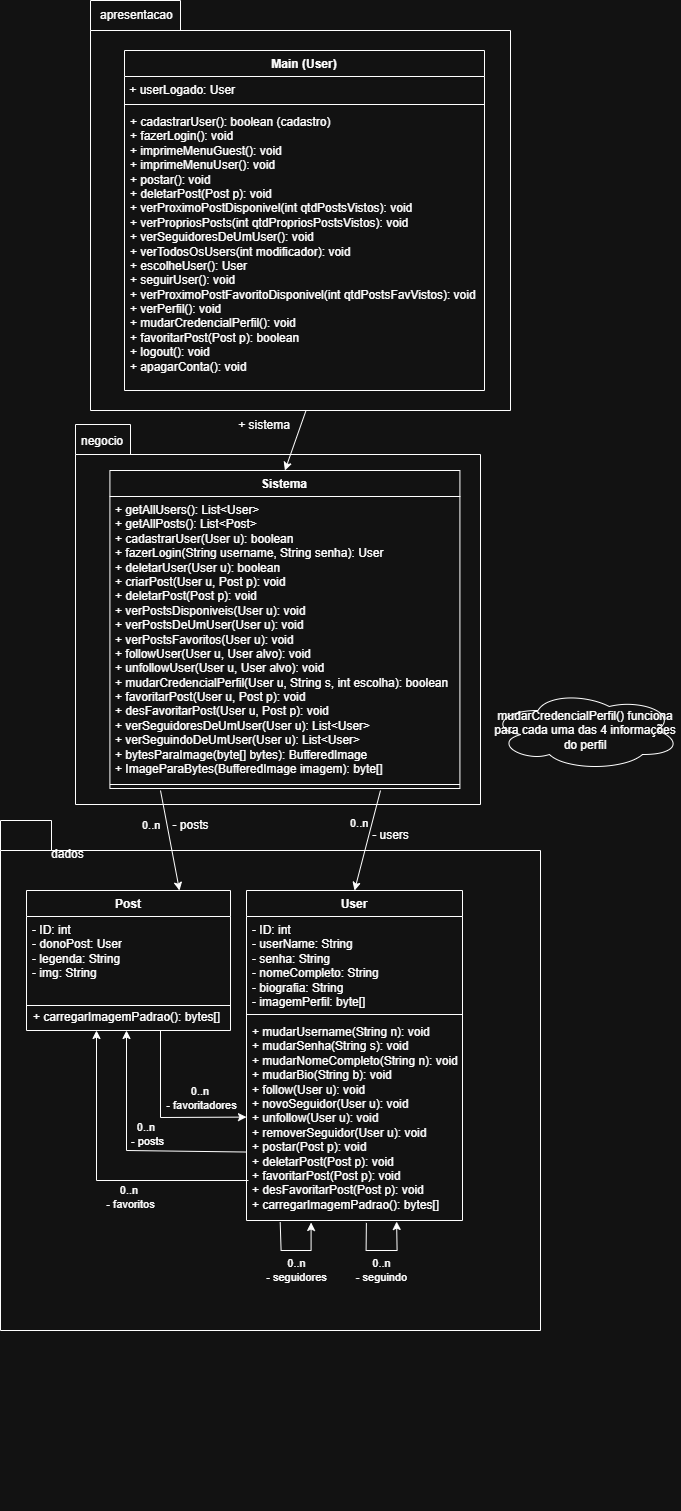

The diagram above was exported from draw.io. Its source (the exported page's mxGraphModel, read from the mxfile embedded in the PNG):
<mxGraphModel dx="1042" dy="1765" grid="1" gridSize="10" guides="1" tooltips="1" connect="1" arrows="1" fold="1" page="1" pageScale="1" pageWidth="827" pageHeight="1169" math="0" shadow="0">
  <root>
    <mxCell id="0" />
    <mxCell id="1" parent="0" />
    <mxCell id="HfctGVj2t_q7QX7hyILO-38" value="" style="group;rounded=0;fillColor=none;" parent="1" connectable="0" vertex="1">
      <mxGeometry x="170" y="420" width="586" height="690" as="geometry" />
    </mxCell>
    <mxCell id="HfctGVj2t_q7QX7hyILO-39" value="" style="shape=folder;fontStyle=1;spacingTop=10;tabWidth=46;tabHeight=30;tabPosition=left;html=1;whiteSpace=wrap;" parent="HfctGVj2t_q7QX7hyILO-38" vertex="1">
      <mxGeometry x="-90" width="540" height="510" as="geometry" />
    </mxCell>
    <mxCell id="HfctGVj2t_q7QX7hyILO-13" value="Post" style="swimlane;fontStyle=1;align=center;verticalAlign=top;childLayout=stackLayout;horizontal=1;startSize=26;horizontalStack=0;resizeParent=1;resizeParentMax=0;resizeLast=0;collapsible=1;marginBottom=0;whiteSpace=wrap;html=1;" parent="HfctGVj2t_q7QX7hyILO-38" vertex="1">
      <mxGeometry x="-64" y="70" width="204" height="140" as="geometry" />
    </mxCell>
    <mxCell id="HfctGVj2t_q7QX7hyILO-14" value="&lt;div&gt;- ID: int&lt;/div&gt;- donoPost: User&lt;div&gt;- legenda: String&lt;/div&gt;&lt;div&gt;- img: String&lt;/div&gt;&lt;div&gt;&lt;br&gt;&lt;/div&gt;" style="text;strokeColor=none;fillColor=none;align=left;verticalAlign=top;spacingLeft=4;spacingRight=4;overflow=hidden;rotatable=0;points=[[0,0.5],[1,0.5]];portConstraint=eastwest;whiteSpace=wrap;html=1;" parent="HfctGVj2t_q7QX7hyILO-13" vertex="1">
      <mxGeometry y="26" width="204" height="64" as="geometry" />
    </mxCell>
    <mxCell id="HfctGVj2t_q7QX7hyILO-15" value="" style="line;strokeWidth=1;fillColor=none;align=left;verticalAlign=middle;spacingTop=-1;spacingLeft=3;spacingRight=3;rotatable=0;labelPosition=right;points=[];portConstraint=eastwest;strokeColor=inherit;" parent="HfctGVj2t_q7QX7hyILO-13" vertex="1">
      <mxGeometry y="90" width="204" height="50" as="geometry" />
    </mxCell>
    <mxCell id="ljboSI1od-r9kB8zVdQG-12" value="" style="endArrow=classic;html=1;rounded=0;entryX=0;entryY=0.201;entryDx=0;entryDy=0;entryPerimeter=0;" edge="1" parent="HfctGVj2t_q7QX7hyILO-13">
      <mxGeometry width="50" height="50" relative="1" as="geometry">
        <mxPoint x="134" y="140" as="sourcePoint" />
        <mxPoint x="220" y="226.60200000000032" as="targetPoint" />
        <Array as="points">
          <mxPoint x="134" y="227" />
        </Array>
      </mxGeometry>
    </mxCell>
    <mxCell id="HfctGVj2t_q7QX7hyILO-5" value="User" style="swimlane;fontStyle=1;align=center;verticalAlign=top;childLayout=stackLayout;horizontal=1;startSize=26;horizontalStack=0;resizeParent=1;resizeParentMax=0;resizeLast=0;collapsible=1;marginBottom=0;whiteSpace=wrap;html=1;" parent="HfctGVj2t_q7QX7hyILO-38" vertex="1">
      <mxGeometry x="156" y="70" width="216" height="330" as="geometry" />
    </mxCell>
    <mxCell id="HfctGVj2t_q7QX7hyILO-6" value="&lt;div&gt;- ID: int&lt;/div&gt;- userName: String&lt;div&gt;- senha: String&lt;/div&gt;&lt;div&gt;- nomeCompleto: String&lt;/div&gt;&lt;div&gt;- biografia: String&lt;/div&gt;&lt;div&gt;- imagemPerfil:&amp;nbsp;&lt;span style=&quot;background-color: transparent; color: light-dark(rgb(0, 0, 0), rgb(255, 255, 255));&quot;&gt;byte[]&lt;/span&gt;&lt;/div&gt;" style="text;strokeColor=none;fillColor=none;align=left;verticalAlign=top;spacingLeft=4;spacingRight=4;overflow=hidden;rotatable=0;points=[[0,0.5],[1,0.5]];portConstraint=eastwest;whiteSpace=wrap;html=1;" parent="HfctGVj2t_q7QX7hyILO-5" vertex="1">
      <mxGeometry y="26" width="216" height="94" as="geometry" />
    </mxCell>
    <mxCell id="HfctGVj2t_q7QX7hyILO-7" value="" style="line;strokeWidth=1;fillColor=none;align=left;verticalAlign=middle;spacingTop=-1;spacingLeft=3;spacingRight=3;rotatable=0;labelPosition=right;points=[];portConstraint=eastwest;strokeColor=inherit;" parent="HfctGVj2t_q7QX7hyILO-5" vertex="1">
      <mxGeometry y="120" width="216" height="8" as="geometry" />
    </mxCell>
    <mxCell id="HfctGVj2t_q7QX7hyILO-9" value="+ mudarUsername(String n): void&lt;br&gt;&lt;div&gt;&lt;div&gt;&lt;span style=&quot;background-color: transparent; color: light-dark(rgb(0, 0, 0), rgb(255, 255, 255));&quot;&gt;+ mudarSenha(String s): void&lt;/span&gt;&lt;/div&gt;&lt;div&gt;&lt;span style=&quot;background-color: transparent; color: light-dark(rgb(0, 0, 0), rgb(255, 255, 255));&quot;&gt;+ mudarNomeCompleto(String n): void&lt;/span&gt;&lt;/div&gt;&lt;div&gt;&lt;span style=&quot;background-color: transparent; color: light-dark(rgb(0, 0, 0), rgb(255, 255, 255));&quot;&gt;+ mudarBio(String b): void&lt;/span&gt;&lt;/div&gt;&lt;div&gt;&lt;/div&gt;&lt;div&gt;+ follow(User u): void&lt;/div&gt;&lt;div&gt;+ novoSeguidor(User u): void&lt;/div&gt;&lt;div&gt;+ unfollow(User u): void&lt;/div&gt;&lt;div&gt;+ removerSeguidor(User u): void&lt;/div&gt;&lt;div&gt;+ postar(Post p): void&lt;/div&gt;&lt;div&gt;+ deletarPost(Post p): void&lt;/div&gt;&lt;div&gt;&lt;span style=&quot;background-color: transparent; color: light-dark(rgb(0, 0, 0), rgb(255, 255, 255));&quot;&gt;+ favoritarPost(Post p): void&lt;/span&gt;&lt;/div&gt;&lt;div&gt;&lt;span style=&quot;background-color: transparent; color: light-dark(rgb(0, 0, 0), rgb(255, 255, 255));&quot;&gt;+ desFavoritarPost(Post p): void&lt;/span&gt;&lt;/div&gt;&lt;/div&gt;&lt;div&gt;&lt;span style=&quot;background-color: transparent; color: light-dark(rgb(0, 0, 0), rgb(255, 255, 255));&quot;&gt;+ carregarImagemPadrao(): bytes[]&lt;/span&gt;&lt;/div&gt;&lt;div&gt;&lt;br&gt;&lt;/div&gt;" style="text;strokeColor=none;fillColor=none;align=left;verticalAlign=top;spacingLeft=4;spacingRight=4;overflow=hidden;rotatable=0;points=[[0,0.5],[1,0.5]];portConstraint=eastwest;whiteSpace=wrap;html=1;" parent="HfctGVj2t_q7QX7hyILO-5" vertex="1">
      <mxGeometry y="128" width="216" height="202" as="geometry" />
    </mxCell>
    <mxCell id="ljboSI1od-r9kB8zVdQG-16" value="" style="endArrow=classic;html=1;rounded=0;exitX=0.156;exitY=1.009;exitDx=0;exitDy=0;exitPerimeter=0;" edge="1" parent="HfctGVj2t_q7QX7hyILO-5" source="HfctGVj2t_q7QX7hyILO-9">
      <mxGeometry width="50" height="50" relative="1" as="geometry">
        <mxPoint x="5.684341886080802e-14" y="350" as="sourcePoint" />
        <mxPoint x="64.59000000000003" y="332" as="targetPoint" />
        <Array as="points">
          <mxPoint x="34.59000000000003" y="360" />
          <mxPoint x="64.59000000000003" y="360" />
        </Array>
      </mxGeometry>
    </mxCell>
    <mxCell id="ljboSI1od-r9kB8zVdQG-15" value="" style="endArrow=classic;html=1;rounded=0;exitX=0.555;exitY=1.012;exitDx=0;exitDy=0;exitPerimeter=0;entryX=0.695;entryY=1.005;entryDx=0;entryDy=0;entryPerimeter=0;" edge="1" parent="HfctGVj2t_q7QX7hyILO-5" source="HfctGVj2t_q7QX7hyILO-9" target="HfctGVj2t_q7QX7hyILO-9">
      <mxGeometry width="50" height="50" relative="1" as="geometry">
        <mxPoint x="2.842170943040401e-14" y="309" as="sourcePoint" />
        <mxPoint x="144.59000000000003" y="330" as="targetPoint" />
        <Array as="points">
          <mxPoint x="119.59000000000003" y="360" />
          <mxPoint x="150.59000000000003" y="360" />
        </Array>
      </mxGeometry>
    </mxCell>
    <mxCell id="ljboSI1od-r9kB8zVdQG-13" value="" style="endArrow=classic;html=1;rounded=0;exitX=-0.004;exitY=0.661;exitDx=0;exitDy=0;exitPerimeter=0;" edge="1" parent="HfctGVj2t_q7QX7hyILO-38" source="HfctGVj2t_q7QX7hyILO-9">
      <mxGeometry width="50" height="50" relative="1" as="geometry">
        <mxPoint x="124.05600000000004" y="325.2659999999996" as="sourcePoint" />
        <mxPoint x="36" y="210" as="targetPoint" />
        <Array as="points">
          <mxPoint x="36" y="330" />
        </Array>
      </mxGeometry>
    </mxCell>
    <mxCell id="ljboSI1od-r9kB8zVdQG-14" value="" style="endArrow=classic;html=1;rounded=0;" edge="1" parent="HfctGVj2t_q7QX7hyILO-38">
      <mxGeometry width="50" height="50" relative="1" as="geometry">
        <mxPoint x="158" y="360" as="sourcePoint" />
        <mxPoint x="6" y="210" as="targetPoint" />
        <Array as="points">
          <mxPoint x="6" y="360" />
        </Array>
      </mxGeometry>
    </mxCell>
    <mxCell id="ljboSI1od-r9kB8zVdQG-17" value="0..n&amp;nbsp;&lt;div&gt;- favoritadores&lt;/div&gt;" style="text;html=1;align=center;verticalAlign=middle;resizable=0;points=[];autosize=1;strokeColor=none;fillColor=none;fontSize=11;" vertex="1" parent="HfctGVj2t_q7QX7hyILO-38">
      <mxGeometry x="66" y="258" width="90" height="40" as="geometry" />
    </mxCell>
    <mxCell id="ljboSI1od-r9kB8zVdQG-19" value="0..n&amp;nbsp;&lt;div&gt;- posts&lt;/div&gt;" style="text;html=1;align=center;verticalAlign=middle;resizable=0;points=[];autosize=1;strokeColor=none;fillColor=none;fontSize=11;" vertex="1" parent="HfctGVj2t_q7QX7hyILO-38">
      <mxGeometry x="26.590000000000003" y="294" width="60" height="40" as="geometry" />
    </mxCell>
    <mxCell id="ljboSI1od-r9kB8zVdQG-20" value="0..n&amp;nbsp;&lt;div&gt;- favoritos&lt;/div&gt;" style="text;html=1;align=center;verticalAlign=middle;resizable=0;points=[];autosize=1;strokeColor=none;fillColor=none;fontSize=11;" vertex="1" parent="HfctGVj2t_q7QX7hyILO-38">
      <mxGeometry x="5" y="357" width="70" height="40" as="geometry" />
    </mxCell>
    <mxCell id="ljboSI1od-r9kB8zVdQG-21" value="0..n&lt;div&gt;- seguidores&lt;/div&gt;" style="text;html=1;align=center;verticalAlign=middle;resizable=0;points=[];autosize=1;strokeColor=none;fillColor=none;fontSize=11;" vertex="1" parent="HfctGVj2t_q7QX7hyILO-38">
      <mxGeometry x="166" y="430" width="80" height="40" as="geometry" />
    </mxCell>
    <mxCell id="ljboSI1od-r9kB8zVdQG-22" value="0..n&lt;div&gt;- seguindo&lt;/div&gt;" style="text;html=1;align=center;verticalAlign=middle;resizable=0;points=[];autosize=1;strokeColor=none;fillColor=none;fontSize=11;" vertex="1" parent="HfctGVj2t_q7QX7hyILO-38">
      <mxGeometry x="256" y="430" width="70" height="40" as="geometry" />
    </mxCell>
    <mxCell id="ljboSI1od-r9kB8zVdQG-1" value="&lt;div style=&quot;forced-color-adjust: none; box-shadow: none !important;&quot;&gt;&lt;span style=&quot;forced-color-adjust: none; box-shadow: none !important; background-color: transparent; color: light-dark(rgb(0, 0, 0), rgb(255, 255, 255));&quot;&gt;+ carregarImagemPadrao(): bytes[]&lt;/span&gt;&lt;/div&gt;&lt;div style=&quot;forced-color-adjust: none; box-shadow: none !important;&quot;&gt;&lt;br style=&quot;forced-color-adjust: none; box-shadow: none !important; color: rgb(255, 255, 255); font-family: Helvetica; font-size: 12px; font-style: normal; font-variant-ligatures: normal; font-variant-caps: normal; font-weight: 400; letter-spacing: normal; orphans: 2; text-align: left; text-indent: 0px; text-transform: none; widows: 2; word-spacing: 0px; -webkit-text-stroke-width: 0px; white-space: normal; background-color: rgb(27, 29, 30); text-decoration-thickness: initial; text-decoration-style: initial; text-decoration-color: initial;&quot;&gt;&#10;&#10;&lt;/div&gt;" style="text;whiteSpace=wrap;html=1;" vertex="1" parent="HfctGVj2t_q7QX7hyILO-38">
      <mxGeometry x="-59" y="183" width="220" height="7" as="geometry" />
    </mxCell>
    <mxCell id="HfctGVj2t_q7QX7hyILO-32" value="" style="group" parent="1" vertex="1" connectable="0">
      <mxGeometry x="200" y="204" width="360" height="256" as="geometry" />
    </mxCell>
    <mxCell id="HfctGVj2t_q7QX7hyILO-28" value="" style="shape=folder;fontStyle=1;spacingTop=10;tabWidth=55;tabHeight=30;tabPosition=left;html=1;whiteSpace=wrap;" parent="HfctGVj2t_q7QX7hyILO-32" vertex="1">
      <mxGeometry x="-45" y="-180" width="405" height="380" as="geometry" />
    </mxCell>
    <mxCell id="p5CBVVosDubJJ2ZSRrt_-8" value="0..n" style="edgeLabel;resizable=0;html=1;align=left;verticalAlign=top;" parent="HfctGVj2t_q7QX7hyILO-32" connectable="0" vertex="1">
      <mxGeometry x="30.001764705882348" y="175.99999999999977" as="geometry">
        <mxPoint x="-10" y="32" as="offset" />
      </mxGeometry>
    </mxCell>
    <mxCell id="HfctGVj2t_q7QX7hyILO-29" value="negocio" style="text;whiteSpace=wrap;html=1;" parent="HfctGVj2t_q7QX7hyILO-32" vertex="1">
      <mxGeometry x="-41" y="-177" width="50" height="40" as="geometry" />
    </mxCell>
    <mxCell id="p5CBVVosDubJJ2ZSRrt_-9" value="0..n" style="edgeLabel;resizable=0;html=1;align=left;verticalAlign=top;" parent="HfctGVj2t_q7QX7hyILO-32" connectable="0" vertex="1">
      <mxGeometry x="270" y="165.99999999999977" as="geometry">
        <mxPoint x="-42" y="40" as="offset" />
      </mxGeometry>
    </mxCell>
    <mxCell id="ljboSI1od-r9kB8zVdQG-5" value="- users" style="text;html=1;align=center;verticalAlign=middle;resizable=0;points=[];autosize=1;strokeColor=none;fillColor=none;" vertex="1" parent="HfctGVj2t_q7QX7hyILO-32">
      <mxGeometry x="240" y="216" width="60" height="30" as="geometry" />
    </mxCell>
    <mxCell id="ljboSI1od-r9kB8zVdQG-25" value="- posts" style="text;html=1;align=center;verticalAlign=middle;resizable=0;points=[];autosize=1;strokeColor=none;fillColor=none;" vertex="1" parent="HfctGVj2t_q7QX7hyILO-32">
      <mxGeometry x="40" y="206" width="60" height="30" as="geometry" />
    </mxCell>
    <mxCell id="HfctGVj2t_q7QX7hyILO-40" value="dados" style="text;whiteSpace=wrap;html=1;" parent="1" vertex="1">
      <mxGeometry x="128.99655172413793" y="440" width="88.9655172413793" height="40" as="geometry" />
    </mxCell>
    <mxCell id="HfctGVj2t_q7QX7hyILO-18" value="Sistema&lt;div&gt;&lt;br&gt;&lt;/div&gt;" style="swimlane;fontStyle=1;align=center;verticalAlign=top;childLayout=stackLayout;horizontal=1;startSize=26;horizontalStack=0;resizeParent=1;resizeParentMax=0;resizeLast=0;collapsible=1;marginBottom=0;whiteSpace=wrap;html=1;" parent="1" vertex="1">
      <mxGeometry x="189.41" y="70" width="350" height="318" as="geometry" />
    </mxCell>
    <mxCell id="HfctGVj2t_q7QX7hyILO-22" value="&lt;div&gt;+ getAllUsers(): List&amp;lt;User&amp;gt;&lt;/div&gt;&lt;div&gt;+ getAllPosts(): List&amp;lt;Post&amp;gt;&lt;br&gt;&lt;/div&gt;+ cadastrarUser(User u): boolean&lt;div&gt;+ fazerLogin(String username, String senha): User&lt;br&gt;&lt;div&gt;+ deletarUser(User u): boolean&lt;br&gt;&lt;div&gt;+ criarPost(User u, Post p): void&lt;/div&gt;&lt;div&gt;+ deletarPost(Post p): void&lt;/div&gt;&lt;div&gt;+ verPostsDisponiveis(User u): void&lt;/div&gt;&lt;div&gt;+ verPostsDeUmUser(User u): void&lt;/div&gt;&lt;div&gt;+ verPostsFavoritos(User u): void&lt;/div&gt;&lt;div&gt;&lt;div&gt;+ followUser(User u, User alvo): void&lt;/div&gt;&lt;div&gt;+ unfollowUser(User u, User alvo): void&lt;/div&gt;&lt;div&gt;+ mudarCredencialPerfil(User u, String s, int escolha): boolean&lt;/div&gt;&lt;/div&gt;&lt;div&gt;+ favoritarPost(User u, Post p): void&lt;/div&gt;&lt;div&gt;+ desFavoritarPost(User u, Post p): void&lt;/div&gt;&lt;div&gt;+ verSeguidoresDeUmUser(User u): List&amp;lt;User&amp;gt;&lt;/div&gt;&lt;div&gt;+ verSeguindoDeUmUser(User u): List&amp;lt;User&amp;gt;&lt;/div&gt;&lt;/div&gt;&lt;/div&gt;&lt;div&gt;+ bytesParaImage(byte[] bytes): BufferedImage&lt;/div&gt;&lt;div&gt;+ ImageParaBytes(BufferedImage imagem): byte[]&lt;/div&gt;" style="text;strokeColor=none;fillColor=none;align=left;verticalAlign=top;spacingLeft=4;spacingRight=4;overflow=hidden;rotatable=0;points=[[0,0.5],[1,0.5]];portConstraint=eastwest;whiteSpace=wrap;html=1;" parent="HfctGVj2t_q7QX7hyILO-18" vertex="1">
      <mxGeometry y="26" width="350" height="284" as="geometry" />
    </mxCell>
    <mxCell id="HfctGVj2t_q7QX7hyILO-20" value="" style="line;strokeWidth=1;fillColor=none;align=left;verticalAlign=middle;spacingTop=-1;spacingLeft=3;spacingRight=3;rotatable=0;labelPosition=right;points=[];portConstraint=eastwest;strokeColor=inherit;" parent="HfctGVj2t_q7QX7hyILO-18" vertex="1">
      <mxGeometry y="310" width="350" height="8" as="geometry" />
    </mxCell>
    <mxCell id="5h6UWzsRO8no_amcZBtW-3" value="mudarCredencialPerfil() funciona para cada uma das 4 informações do perfil" style="ellipse;shape=cloud;whiteSpace=wrap;html=1;" parent="1" vertex="1">
      <mxGeometry x="570" y="290" width="190" height="80" as="geometry" />
    </mxCell>
    <mxCell id="p5CBVVosDubJJ2ZSRrt_-17" value="" style="rounded=0;orthogonalLoop=1;jettySize=auto;html=1;entryX=0.5;entryY=0;entryDx=0;entryDy=0;exitX=0.524;exitY=0.999;exitDx=0;exitDy=0;exitPerimeter=0;" parent="1" source="HfctGVj2t_q7QX7hyILO-27" target="HfctGVj2t_q7QX7hyILO-18" edge="1">
      <mxGeometry relative="1" as="geometry" />
    </mxCell>
    <mxCell id="HfctGVj2t_q7QX7hyILO-35" value="" style="shape=folder;fontStyle=1;spacingTop=10;tabWidth=90;tabHeight=30;tabPosition=left;html=1;whiteSpace=wrap;" parent="1" vertex="1">
      <mxGeometry x="170" y="-400" width="420" height="410" as="geometry" />
    </mxCell>
    <mxCell id="p5CBVVosDubJJ2ZSRrt_-18" value="+ sistema" style="text;html=1;align=center;verticalAlign=middle;whiteSpace=wrap;rounded=0;" parent="1" vertex="1">
      <mxGeometry x="313.66" y="10" width="60" height="30" as="geometry" />
    </mxCell>
    <mxCell id="5h6UWzsRO8no_amcZBtW-8" value="" style="group" parent="1" connectable="0" vertex="1">
      <mxGeometry x="174.96096103896105" y="-399" width="389.03903896103895" height="389" as="geometry" />
    </mxCell>
    <mxCell id="HfctGVj2t_q7QX7hyILO-23" value="Main (User)" style="swimlane;fontStyle=1;align=center;verticalAlign=top;childLayout=stackLayout;horizontal=1;startSize=26;horizontalStack=0;resizeParent=1;resizeParentMax=0;resizeLast=0;collapsible=1;marginBottom=0;whiteSpace=wrap;html=1;" parent="5h6UWzsRO8no_amcZBtW-8" vertex="1">
      <mxGeometry x="29.039038961038955" y="49" width="360" height="340" as="geometry" />
    </mxCell>
    <mxCell id="5h6UWzsRO8no_amcZBtW-7" value="&amp;nbsp;+ userLogado: User" style="text;whiteSpace=wrap;html=1;" parent="HfctGVj2t_q7QX7hyILO-23" vertex="1">
      <mxGeometry y="26" width="360" height="24" as="geometry" />
    </mxCell>
    <mxCell id="HfctGVj2t_q7QX7hyILO-25" value="" style="line;strokeWidth=1;fillColor=none;align=left;verticalAlign=middle;spacingTop=-1;spacingLeft=3;spacingRight=3;rotatable=0;labelPosition=right;points=[];portConstraint=eastwest;strokeColor=inherit;" parent="HfctGVj2t_q7QX7hyILO-23" vertex="1">
      <mxGeometry y="50" width="360" height="8" as="geometry" />
    </mxCell>
    <mxCell id="HfctGVj2t_q7QX7hyILO-27" value="&lt;div&gt;&lt;span style=&quot;background-color: transparent; color: light-dark(rgb(0, 0, 0), rgb(255, 255, 255));&quot;&gt;+ cadastrarUser(): boolean (cadastro)&lt;/span&gt;&lt;/div&gt;&lt;div&gt;+ fazerLogin(): void&lt;/div&gt;&lt;div&gt;+ imprimeMenuGuest(): void&lt;/div&gt;&lt;div&gt;+ imprimeMenuUser(): void&lt;/div&gt;&lt;div&gt;+ postar(): void&lt;/div&gt;&lt;div&gt;+ deletarPost(Post p): void&lt;/div&gt;&lt;div&gt;+ verProximoPostDisponivel(int qtdPostsVistos): void&lt;/div&gt;&lt;div&gt;+ verPropriosPosts(int qtdPropriosPostsVistos): void&lt;/div&gt;&lt;div&gt;+ verSeguidoresDeUmUser(): void&lt;/div&gt;&lt;div&gt;+ verTodosOsUsers(int modificador): void&lt;/div&gt;&lt;div&gt;+ escolheUser(): User&lt;/div&gt;&lt;div&gt;+ seguirUser(): void&lt;/div&gt;&lt;div&gt;+&lt;span style=&quot;background-color: transparent;&quot;&gt;&amp;nbsp;verProximoPostFavoritoDisponivel(int qtdPostsFavVistos): void&lt;/span&gt;&lt;/div&gt;&lt;div&gt;+ verPerfil(): void&lt;/div&gt;&lt;div&gt;+ mudarCredencialPerfil(): void&lt;/div&gt;&lt;div&gt;+ favoritarPost(Post p): boolean&lt;/div&gt;&lt;div&gt;+ logout(): void&lt;/div&gt;&lt;div&gt;+ apagarConta(): void&lt;/div&gt;" style="text;strokeColor=none;fillColor=none;align=left;verticalAlign=top;spacingLeft=4;spacingRight=4;overflow=hidden;rotatable=0;points=[[0,0.5],[1,0.5]];portConstraint=eastwest;whiteSpace=wrap;html=1;" parent="HfctGVj2t_q7QX7hyILO-23" vertex="1">
      <mxGeometry y="58" width="360" height="282" as="geometry" />
    </mxCell>
    <mxCell id="HfctGVj2t_q7QX7hyILO-34" value="" style="group" parent="5h6UWzsRO8no_amcZBtW-8" connectable="0" vertex="1">
      <mxGeometry width="198.7012987012987" height="30" as="geometry" />
    </mxCell>
    <mxCell id="HfctGVj2t_q7QX7hyILO-36" value="apresentacao" style="text;whiteSpace=wrap;html=1;" parent="HfctGVj2t_q7QX7hyILO-34" vertex="1">
      <mxGeometry x="3.425884460367218" width="34.25884460367219" height="5.454545454545454" as="geometry" />
    </mxCell>
    <mxCell id="ljboSI1od-r9kB8zVdQG-4" value="" style="endArrow=classic;html=1;rounded=0;entryX=0.5;entryY=0;entryDx=0;entryDy=0;" edge="1" parent="1" target="HfctGVj2t_q7QX7hyILO-5">
      <mxGeometry width="50" height="50" relative="1" as="geometry">
        <mxPoint x="460" y="390" as="sourcePoint" />
        <mxPoint x="560" y="500" as="targetPoint" />
      </mxGeometry>
    </mxCell>
    <mxCell id="ljboSI1od-r9kB8zVdQG-24" value="" style="endArrow=classic;html=1;rounded=0;entryX=0.75;entryY=0;entryDx=0;entryDy=0;" edge="1" parent="1" target="HfctGVj2t_q7QX7hyILO-13">
      <mxGeometry width="50" height="50" relative="1" as="geometry">
        <mxPoint x="240" y="390" as="sourcePoint" />
        <mxPoint x="380" y="480" as="targetPoint" />
      </mxGeometry>
    </mxCell>
  </root>
</mxGraphModel>